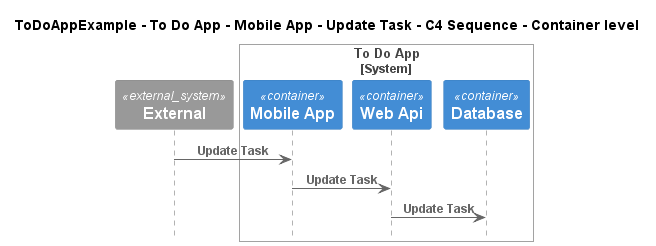

The diagram above was rendered by PlantUML. Its source (embedded in the PNG):
@startuml
!pragma layout smetana
!include ..\..\..\..\..\..\..\.c4s\C4_Sequence.puml

title ToDoAppExample - To Do App - Mobile App - Update Task - C4 Sequence - Container level

System_Ext(C4InterFlow.SoftwareSystems.ExternalSystem, "External", "")

System_Boundary(ToDoAppExample.SoftwareSystems.ToDoApp, "To Do App")
    Container(ToDoAppExample.SoftwareSystems.ToDoApp.Containers.MobileApp, "Mobile App", "", "")
    Container(ToDoAppExample.SoftwareSystems.ToDoApp.Containers.WebApi, "Web Api", "", "")
    Container(ToDoAppExample.SoftwareSystems.ToDoApp.Containers.Database, "Database", "", "")
Boundary_End()

Rel(C4InterFlow.SoftwareSystems.ExternalSystem, ToDoAppExample.SoftwareSystems.ToDoApp.Containers.MobileApp, "Update Task")
Rel(ToDoAppExample.SoftwareSystems.ToDoApp.Containers.MobileApp, ToDoAppExample.SoftwareSystems.ToDoApp.Containers.WebApi, "Update Task")
Rel(ToDoAppExample.SoftwareSystems.ToDoApp.Containers.WebApi, ToDoAppExample.SoftwareSystems.ToDoApp.Containers.Database, "Update Task")


@enduml